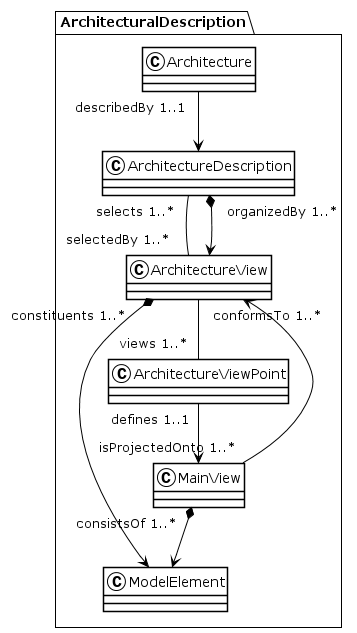

The diagram above was rendered by PlantUML. Its source (embedded in the PNG):
@startuml
!theme plain
package ArchitecturalDescription {
class Architecture {
}
Architecture "describedBy 1..1" --> ArchitectureDescription
class ArchitectureDescription {
}
ArchitectureDescription "selects 1..*" -- "selectedBy 1..*" ArchitectureView
ArchitectureDescription "organizedBy 1..*" *--> ArchitectureView
class ArchitectureView {
}
ArchitectureView "constituents 1..*" *--> ModelElement
ArchitectureView "conformsTo 1..*" -- "views 1..*" ArchitectureViewPoint
class ArchitectureViewPoint {
}
ArchitectureViewPoint "defines 1..1" --> MainView
class MainView {
}
MainView "isProjectedOnto 1..*" --> ArchitectureView
MainView "consistsOf 1..*" *--> ModelElement
class ModelElement {
}
}
@enduml